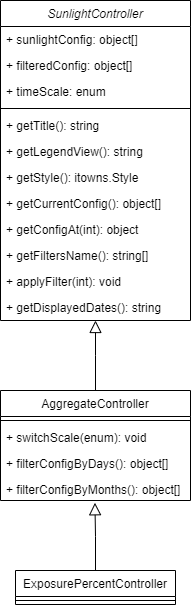

The diagram above was exported from draw.io. Its source (the exported page's mxGraphModel, read from the mxfile embedded in the PNG):
<mxGraphModel dx="647" dy="813" grid="1" gridSize="10" guides="1" tooltips="1" connect="1" arrows="1" fold="1" page="1" pageScale="1" pageWidth="827" pageHeight="1169" math="0" shadow="0">
  <root>
    <mxCell id="WIyWlLk6GJQsqaUBKTNV-0" />
    <mxCell id="WIyWlLk6GJQsqaUBKTNV-1" parent="WIyWlLk6GJQsqaUBKTNV-0" />
    <mxCell id="zkfFHV4jXpPFQw0GAbJ--0" value="SunlightController" style="swimlane;fontStyle=2;align=center;verticalAlign=top;childLayout=stackLayout;horizontal=1;startSize=26;horizontalStack=0;resizeParent=1;resizeLast=0;collapsible=1;marginBottom=0;rounded=0;shadow=0;strokeWidth=1;" parent="WIyWlLk6GJQsqaUBKTNV-1" vertex="1">
      <mxGeometry x="220" y="120" width="190" height="320" as="geometry">
        <mxRectangle x="230" y="140" width="160" height="26" as="alternateBounds" />
      </mxGeometry>
    </mxCell>
    <mxCell id="zkfFHV4jXpPFQw0GAbJ--1" value="+ sunlightConfig: object[]" style="text;align=left;verticalAlign=top;spacingLeft=4;spacingRight=4;overflow=hidden;rotatable=0;points=[[0,0.5],[1,0.5]];portConstraint=eastwest;" parent="zkfFHV4jXpPFQw0GAbJ--0" vertex="1">
      <mxGeometry y="26" width="190" height="26" as="geometry" />
    </mxCell>
    <mxCell id="zRCZS3LzI9z3NhVBTbYc-0" value="+ filteredConfig: object[]" style="text;align=left;verticalAlign=top;spacingLeft=4;spacingRight=4;overflow=hidden;rotatable=0;points=[[0,0.5],[1,0.5]];portConstraint=eastwest;" parent="zkfFHV4jXpPFQw0GAbJ--0" vertex="1">
      <mxGeometry y="52" width="190" height="26" as="geometry" />
    </mxCell>
    <mxCell id="zkfFHV4jXpPFQw0GAbJ--2" value="+ timeScale: enum" style="text;align=left;verticalAlign=top;spacingLeft=4;spacingRight=4;overflow=hidden;rotatable=0;points=[[0,0.5],[1,0.5]];portConstraint=eastwest;rounded=0;shadow=0;html=0;" parent="zkfFHV4jXpPFQw0GAbJ--0" vertex="1">
      <mxGeometry y="78" width="190" height="26" as="geometry" />
    </mxCell>
    <mxCell id="zkfFHV4jXpPFQw0GAbJ--4" value="" style="line;html=1;strokeWidth=1;align=left;verticalAlign=middle;spacingTop=-1;spacingLeft=3;spacingRight=3;rotatable=0;labelPosition=right;points=[];portConstraint=eastwest;" parent="zkfFHV4jXpPFQw0GAbJ--0" vertex="1">
      <mxGeometry y="104" width="190" height="8" as="geometry" />
    </mxCell>
    <mxCell id="zRCZS3LzI9z3NhVBTbYc-1" value="+ getTitle(): string" style="text;align=left;verticalAlign=top;spacingLeft=4;spacingRight=4;overflow=hidden;rotatable=0;points=[[0,0.5],[1,0.5]];portConstraint=eastwest;rounded=0;shadow=0;html=0;" parent="zkfFHV4jXpPFQw0GAbJ--0" vertex="1">
      <mxGeometry y="112" width="190" height="26" as="geometry" />
    </mxCell>
    <mxCell id="zkfFHV4jXpPFQw0GAbJ--5" value="+ getLegendView(): string" style="text;align=left;verticalAlign=top;spacingLeft=4;spacingRight=4;overflow=hidden;rotatable=0;points=[[0,0.5],[1,0.5]];portConstraint=eastwest;" parent="zkfFHV4jXpPFQw0GAbJ--0" vertex="1">
      <mxGeometry y="138" width="190" height="26" as="geometry" />
    </mxCell>
    <mxCell id="zRCZS3LzI9z3NhVBTbYc-2" value="+ getStyle(): itowns.Style" style="text;align=left;verticalAlign=top;spacingLeft=4;spacingRight=4;overflow=hidden;rotatable=0;points=[[0,0.5],[1,0.5]];portConstraint=eastwest;" parent="zkfFHV4jXpPFQw0GAbJ--0" vertex="1">
      <mxGeometry y="164" width="190" height="26" as="geometry" />
    </mxCell>
    <mxCell id="zRCZS3LzI9z3NhVBTbYc-3" value="+ getCurrentConfig(): object[]" style="text;align=left;verticalAlign=top;spacingLeft=4;spacingRight=4;overflow=hidden;rotatable=0;points=[[0,0.5],[1,0.5]];portConstraint=eastwest;" parent="zkfFHV4jXpPFQw0GAbJ--0" vertex="1">
      <mxGeometry y="190" width="190" height="26" as="geometry" />
    </mxCell>
    <mxCell id="zRCZS3LzI9z3NhVBTbYc-4" value="+ getConfigAt(int): object" style="text;align=left;verticalAlign=top;spacingLeft=4;spacingRight=4;overflow=hidden;rotatable=0;points=[[0,0.5],[1,0.5]];portConstraint=eastwest;" parent="zkfFHV4jXpPFQw0GAbJ--0" vertex="1">
      <mxGeometry y="216" width="190" height="26" as="geometry" />
    </mxCell>
    <mxCell id="zRCZS3LzI9z3NhVBTbYc-5" value="+ getFiltersName(): string[]" style="text;align=left;verticalAlign=top;spacingLeft=4;spacingRight=4;overflow=hidden;rotatable=0;points=[[0,0.5],[1,0.5]];portConstraint=eastwest;" parent="zkfFHV4jXpPFQw0GAbJ--0" vertex="1">
      <mxGeometry y="242" width="190" height="26" as="geometry" />
    </mxCell>
    <mxCell id="zRCZS3LzI9z3NhVBTbYc-6" value="+ applyFilter(int): void" style="text;align=left;verticalAlign=top;spacingLeft=4;spacingRight=4;overflow=hidden;rotatable=0;points=[[0,0.5],[1,0.5]];portConstraint=eastwest;" parent="zkfFHV4jXpPFQw0GAbJ--0" vertex="1">
      <mxGeometry y="268" width="190" height="26" as="geometry" />
    </mxCell>
    <mxCell id="zRCZS3LzI9z3NhVBTbYc-7" value="+ getDisplayedDates(): string" style="text;align=left;verticalAlign=top;spacingLeft=4;spacingRight=4;overflow=hidden;rotatable=0;points=[[0,0.5],[1,0.5]];portConstraint=eastwest;" parent="zkfFHV4jXpPFQw0GAbJ--0" vertex="1">
      <mxGeometry y="294" width="190" height="26" as="geometry" />
    </mxCell>
    <mxCell id="zkfFHV4jXpPFQw0GAbJ--6" value="AggregateController" style="swimlane;fontStyle=0;align=center;verticalAlign=top;childLayout=stackLayout;horizontal=1;startSize=26;horizontalStack=0;resizeParent=1;resizeLast=0;collapsible=1;marginBottom=0;rounded=0;shadow=0;strokeWidth=1;" parent="WIyWlLk6GJQsqaUBKTNV-1" vertex="1">
      <mxGeometry x="220" y="510" width="190" height="110" as="geometry">
        <mxRectangle x="130" y="380" width="160" height="26" as="alternateBounds" />
      </mxGeometry>
    </mxCell>
    <mxCell id="zkfFHV4jXpPFQw0GAbJ--9" value="" style="line;html=1;strokeWidth=1;align=left;verticalAlign=middle;spacingTop=-1;spacingLeft=3;spacingRight=3;rotatable=0;labelPosition=right;points=[];portConstraint=eastwest;" parent="zkfFHV4jXpPFQw0GAbJ--6" vertex="1">
      <mxGeometry y="26" width="190" height="8" as="geometry" />
    </mxCell>
    <mxCell id="zkfFHV4jXpPFQw0GAbJ--7" value="+ switchScale(enum): void" style="text;align=left;verticalAlign=top;spacingLeft=4;spacingRight=4;overflow=hidden;rotatable=0;points=[[0,0.5],[1,0.5]];portConstraint=eastwest;" parent="zkfFHV4jXpPFQw0GAbJ--6" vertex="1">
      <mxGeometry y="34" width="190" height="26" as="geometry" />
    </mxCell>
    <mxCell id="zRCZS3LzI9z3NhVBTbYc-8" value="+ filterConfigByDays(): object[]" style="text;align=left;verticalAlign=top;spacingLeft=4;spacingRight=4;overflow=hidden;rotatable=0;points=[[0,0.5],[1,0.5]];portConstraint=eastwest;" parent="zkfFHV4jXpPFQw0GAbJ--6" vertex="1">
      <mxGeometry y="60" width="190" height="26" as="geometry" />
    </mxCell>
    <mxCell id="zRCZS3LzI9z3NhVBTbYc-9" value="+ filterConfigByMonths(): object[]" style="text;align=left;verticalAlign=top;spacingLeft=4;spacingRight=4;overflow=hidden;rotatable=0;points=[[0,0.5],[1,0.5]];portConstraint=eastwest;" parent="zkfFHV4jXpPFQw0GAbJ--6" vertex="1">
      <mxGeometry y="86" width="190" height="24" as="geometry" />
    </mxCell>
    <mxCell id="zkfFHV4jXpPFQw0GAbJ--12" value="" style="endArrow=block;endSize=10;endFill=0;shadow=0;strokeWidth=1;rounded=0;edgeStyle=elbowEdgeStyle;elbow=vertical;" parent="WIyWlLk6GJQsqaUBKTNV-1" source="zkfFHV4jXpPFQw0GAbJ--6" target="zkfFHV4jXpPFQw0GAbJ--0" edge="1">
      <mxGeometry width="160" relative="1" as="geometry">
        <mxPoint x="200" y="203" as="sourcePoint" />
        <mxPoint x="200" y="203" as="targetPoint" />
      </mxGeometry>
    </mxCell>
    <mxCell id="zRCZS3LzI9z3NhVBTbYc-10" value="ExposurePercentController" style="swimlane;fontStyle=0;align=center;verticalAlign=top;childLayout=stackLayout;horizontal=1;startSize=26;horizontalStack=0;resizeParent=1;resizeLast=0;collapsible=1;marginBottom=0;rounded=0;shadow=0;strokeWidth=1;" parent="WIyWlLk6GJQsqaUBKTNV-1" vertex="1">
      <mxGeometry x="235" y="690" width="160" height="34" as="geometry">
        <mxRectangle x="130" y="380" width="160" height="26" as="alternateBounds" />
      </mxGeometry>
    </mxCell>
    <mxCell id="zRCZS3LzI9z3NhVBTbYc-11" value="" style="line;html=1;strokeWidth=1;align=left;verticalAlign=middle;spacingTop=-1;spacingLeft=3;spacingRight=3;rotatable=0;labelPosition=right;points=[];portConstraint=eastwest;" parent="zRCZS3LzI9z3NhVBTbYc-10" vertex="1">
      <mxGeometry y="26" width="160" height="8" as="geometry" />
    </mxCell>
    <mxCell id="zRCZS3LzI9z3NhVBTbYc-16" value="" style="endArrow=block;endSize=10;endFill=0;shadow=0;strokeWidth=1;rounded=0;edgeStyle=elbowEdgeStyle;elbow=vertical;exitX=0.5;exitY=0;exitDx=0;exitDy=0;entryX=0.497;entryY=1.095;entryDx=0;entryDy=0;entryPerimeter=0;" parent="WIyWlLk6GJQsqaUBKTNV-1" source="zRCZS3LzI9z3NhVBTbYc-10" target="zRCZS3LzI9z3NhVBTbYc-9" edge="1">
      <mxGeometry width="160" relative="1" as="geometry">
        <mxPoint x="310" y="520" as="sourcePoint" />
        <mxPoint x="300" y="620" as="targetPoint" />
      </mxGeometry>
    </mxCell>
  </root>
</mxGraphModel>